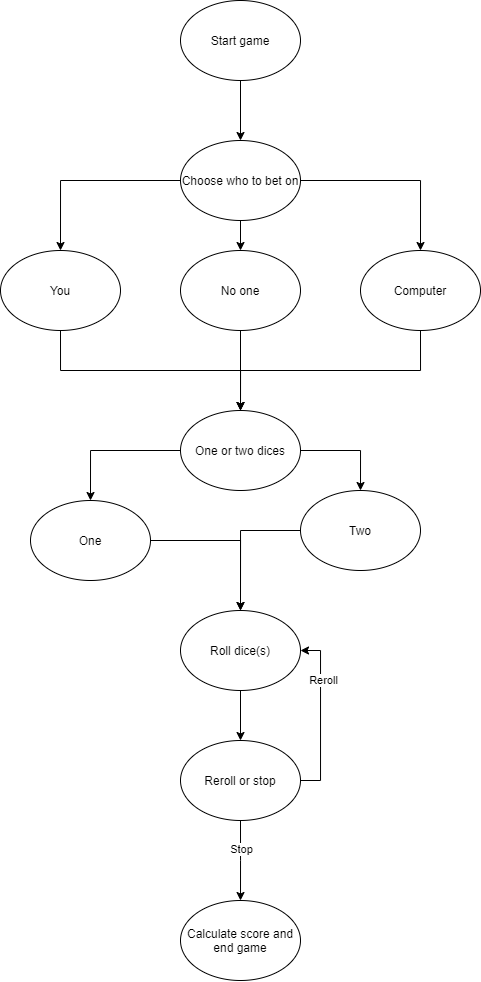

The diagram above was exported from draw.io. Its source (the exported page's mxGraphModel, read from the mxfile embedded in the PNG):
<mxGraphModel dx="981" dy="552" grid="1" gridSize="10" guides="1" tooltips="1" connect="1" arrows="1" fold="1" page="1" pageScale="1" pageWidth="827" pageHeight="1169" math="0" shadow="0">
  <root>
    <mxCell id="0" />
    <mxCell id="1" parent="0" />
    <mxCell id="i8XgCMySMZwLmYFkKAMb-3" style="edgeStyle=orthogonalEdgeStyle;rounded=0;orthogonalLoop=1;jettySize=auto;html=1;exitX=0.5;exitY=1;exitDx=0;exitDy=0;entryX=0.5;entryY=0;entryDx=0;entryDy=0;" edge="1" parent="1" source="i8XgCMySMZwLmYFkKAMb-1" target="i8XgCMySMZwLmYFkKAMb-2">
      <mxGeometry relative="1" as="geometry" />
    </mxCell>
    <mxCell id="i8XgCMySMZwLmYFkKAMb-1" value="Start game" style="ellipse;whiteSpace=wrap;html=1;" vertex="1" parent="1">
      <mxGeometry x="330" y="70" width="120" height="80" as="geometry" />
    </mxCell>
    <mxCell id="i8XgCMySMZwLmYFkKAMb-8" style="edgeStyle=orthogonalEdgeStyle;rounded=0;orthogonalLoop=1;jettySize=auto;html=1;exitX=0;exitY=0.5;exitDx=0;exitDy=0;entryX=0.5;entryY=0;entryDx=0;entryDy=0;" edge="1" parent="1" source="i8XgCMySMZwLmYFkKAMb-2" target="i8XgCMySMZwLmYFkKAMb-5">
      <mxGeometry relative="1" as="geometry" />
    </mxCell>
    <mxCell id="i8XgCMySMZwLmYFkKAMb-9" style="edgeStyle=orthogonalEdgeStyle;rounded=0;orthogonalLoop=1;jettySize=auto;html=1;exitX=0.5;exitY=1;exitDx=0;exitDy=0;entryX=0.5;entryY=0;entryDx=0;entryDy=0;" edge="1" parent="1" source="i8XgCMySMZwLmYFkKAMb-2" target="i8XgCMySMZwLmYFkKAMb-6">
      <mxGeometry relative="1" as="geometry" />
    </mxCell>
    <mxCell id="i8XgCMySMZwLmYFkKAMb-10" style="edgeStyle=orthogonalEdgeStyle;rounded=0;orthogonalLoop=1;jettySize=auto;html=1;exitX=1;exitY=0.5;exitDx=0;exitDy=0;entryX=0.5;entryY=0;entryDx=0;entryDy=0;" edge="1" parent="1" source="i8XgCMySMZwLmYFkKAMb-2" target="i8XgCMySMZwLmYFkKAMb-7">
      <mxGeometry relative="1" as="geometry" />
    </mxCell>
    <mxCell id="i8XgCMySMZwLmYFkKAMb-2" value="Choose who to bet on" style="ellipse;whiteSpace=wrap;html=1;" vertex="1" parent="1">
      <mxGeometry x="330" y="210" width="120" height="80" as="geometry" />
    </mxCell>
    <mxCell id="i8XgCMySMZwLmYFkKAMb-13" style="edgeStyle=orthogonalEdgeStyle;rounded=0;orthogonalLoop=1;jettySize=auto;html=1;exitX=0.5;exitY=1;exitDx=0;exitDy=0;" edge="1" parent="1" source="i8XgCMySMZwLmYFkKAMb-5">
      <mxGeometry relative="1" as="geometry">
        <mxPoint x="390" y="480" as="targetPoint" />
      </mxGeometry>
    </mxCell>
    <mxCell id="i8XgCMySMZwLmYFkKAMb-5" value="You" style="ellipse;whiteSpace=wrap;html=1;" vertex="1" parent="1">
      <mxGeometry x="150" y="320" width="120" height="80" as="geometry" />
    </mxCell>
    <mxCell id="i8XgCMySMZwLmYFkKAMb-12" style="edgeStyle=orthogonalEdgeStyle;rounded=0;orthogonalLoop=1;jettySize=auto;html=1;exitX=0.5;exitY=1;exitDx=0;exitDy=0;entryX=0.5;entryY=0;entryDx=0;entryDy=0;" edge="1" parent="1" source="i8XgCMySMZwLmYFkKAMb-6" target="i8XgCMySMZwLmYFkKAMb-11">
      <mxGeometry relative="1" as="geometry" />
    </mxCell>
    <mxCell id="i8XgCMySMZwLmYFkKAMb-6" value="No one" style="ellipse;whiteSpace=wrap;html=1;" vertex="1" parent="1">
      <mxGeometry x="330" y="320" width="120" height="80" as="geometry" />
    </mxCell>
    <mxCell id="i8XgCMySMZwLmYFkKAMb-14" style="edgeStyle=orthogonalEdgeStyle;rounded=0;orthogonalLoop=1;jettySize=auto;html=1;exitX=0.5;exitY=1;exitDx=0;exitDy=0;" edge="1" parent="1" source="i8XgCMySMZwLmYFkKAMb-7">
      <mxGeometry relative="1" as="geometry">
        <mxPoint x="390" y="480" as="targetPoint" />
      </mxGeometry>
    </mxCell>
    <mxCell id="i8XgCMySMZwLmYFkKAMb-7" value="Computer" style="ellipse;whiteSpace=wrap;html=1;" vertex="1" parent="1">
      <mxGeometry x="510" y="320" width="120" height="80" as="geometry" />
    </mxCell>
    <mxCell id="i8XgCMySMZwLmYFkKAMb-17" style="edgeStyle=orthogonalEdgeStyle;rounded=0;orthogonalLoop=1;jettySize=auto;html=1;exitX=1;exitY=0.5;exitDx=0;exitDy=0;entryX=0.5;entryY=0;entryDx=0;entryDy=0;" edge="1" parent="1" source="i8XgCMySMZwLmYFkKAMb-11" target="i8XgCMySMZwLmYFkKAMb-16">
      <mxGeometry relative="1" as="geometry" />
    </mxCell>
    <mxCell id="i8XgCMySMZwLmYFkKAMb-18" style="edgeStyle=orthogonalEdgeStyle;rounded=0;orthogonalLoop=1;jettySize=auto;html=1;exitX=0;exitY=0.5;exitDx=0;exitDy=0;" edge="1" parent="1" source="i8XgCMySMZwLmYFkKAMb-11" target="i8XgCMySMZwLmYFkKAMb-15">
      <mxGeometry relative="1" as="geometry" />
    </mxCell>
    <mxCell id="i8XgCMySMZwLmYFkKAMb-11" value="One or two dices" style="ellipse;whiteSpace=wrap;html=1;" vertex="1" parent="1">
      <mxGeometry x="330" y="480" width="120" height="80" as="geometry" />
    </mxCell>
    <mxCell id="i8XgCMySMZwLmYFkKAMb-20" style="edgeStyle=orthogonalEdgeStyle;rounded=0;orthogonalLoop=1;jettySize=auto;html=1;" edge="1" parent="1" source="i8XgCMySMZwLmYFkKAMb-15" target="i8XgCMySMZwLmYFkKAMb-19">
      <mxGeometry relative="1" as="geometry" />
    </mxCell>
    <mxCell id="i8XgCMySMZwLmYFkKAMb-15" value="One" style="ellipse;whiteSpace=wrap;html=1;" vertex="1" parent="1">
      <mxGeometry x="180" y="570" width="120" height="80" as="geometry" />
    </mxCell>
    <mxCell id="i8XgCMySMZwLmYFkKAMb-21" style="edgeStyle=orthogonalEdgeStyle;rounded=0;orthogonalLoop=1;jettySize=auto;html=1;exitX=0;exitY=0.5;exitDx=0;exitDy=0;" edge="1" parent="1" source="i8XgCMySMZwLmYFkKAMb-16">
      <mxGeometry relative="1" as="geometry">
        <mxPoint x="390" y="680" as="targetPoint" />
      </mxGeometry>
    </mxCell>
    <mxCell id="i8XgCMySMZwLmYFkKAMb-16" value="Two" style="ellipse;whiteSpace=wrap;html=1;" vertex="1" parent="1">
      <mxGeometry x="450" y="560" width="120" height="80" as="geometry" />
    </mxCell>
    <mxCell id="i8XgCMySMZwLmYFkKAMb-23" style="edgeStyle=orthogonalEdgeStyle;rounded=0;orthogonalLoop=1;jettySize=auto;html=1;entryX=0.5;entryY=0;entryDx=0;entryDy=0;" edge="1" parent="1" source="i8XgCMySMZwLmYFkKAMb-19" target="i8XgCMySMZwLmYFkKAMb-22">
      <mxGeometry relative="1" as="geometry" />
    </mxCell>
    <mxCell id="i8XgCMySMZwLmYFkKAMb-19" value="Roll dice(s)" style="ellipse;whiteSpace=wrap;html=1;" vertex="1" parent="1">
      <mxGeometry x="330" y="680" width="120" height="80" as="geometry" />
    </mxCell>
    <mxCell id="i8XgCMySMZwLmYFkKAMb-24" style="edgeStyle=orthogonalEdgeStyle;rounded=0;orthogonalLoop=1;jettySize=auto;html=1;entryX=1;entryY=0.5;entryDx=0;entryDy=0;" edge="1" parent="1" source="i8XgCMySMZwLmYFkKAMb-22" target="i8XgCMySMZwLmYFkKAMb-19">
      <mxGeometry relative="1" as="geometry">
        <mxPoint x="480" y="720" as="targetPoint" />
        <Array as="points">
          <mxPoint x="470" y="850" />
          <mxPoint x="470" y="720" />
        </Array>
      </mxGeometry>
    </mxCell>
    <mxCell id="i8XgCMySMZwLmYFkKAMb-25" value="Reroll" style="edgeLabel;html=1;align=center;verticalAlign=middle;resizable=0;points=[];" vertex="1" connectable="0" parent="i8XgCMySMZwLmYFkKAMb-24">
      <mxGeometry x="0.4118" y="-3" relative="1" as="geometry">
        <mxPoint as="offset" />
      </mxGeometry>
    </mxCell>
    <mxCell id="i8XgCMySMZwLmYFkKAMb-27" style="edgeStyle=orthogonalEdgeStyle;rounded=0;orthogonalLoop=1;jettySize=auto;html=1;entryX=0.5;entryY=0;entryDx=0;entryDy=0;" edge="1" parent="1" source="i8XgCMySMZwLmYFkKAMb-22" target="i8XgCMySMZwLmYFkKAMb-26">
      <mxGeometry relative="1" as="geometry">
        <Array as="points">
          <mxPoint x="390" y="930" />
          <mxPoint x="390" y="930" />
        </Array>
      </mxGeometry>
    </mxCell>
    <mxCell id="i8XgCMySMZwLmYFkKAMb-28" value="Stop" style="edgeLabel;html=1;align=center;verticalAlign=middle;resizable=0;points=[];" vertex="1" connectable="0" parent="i8XgCMySMZwLmYFkKAMb-27">
      <mxGeometry x="-0.2914" y="1" relative="1" as="geometry">
        <mxPoint as="offset" />
      </mxGeometry>
    </mxCell>
    <mxCell id="i8XgCMySMZwLmYFkKAMb-22" value="Reroll or stop" style="ellipse;whiteSpace=wrap;html=1;" vertex="1" parent="1">
      <mxGeometry x="330" y="810" width="120" height="80" as="geometry" />
    </mxCell>
    <mxCell id="i8XgCMySMZwLmYFkKAMb-26" value="Calculate score and end game" style="ellipse;whiteSpace=wrap;html=1;" vertex="1" parent="1">
      <mxGeometry x="330" y="970" width="120" height="80" as="geometry" />
    </mxCell>
  </root>
</mxGraphModel>